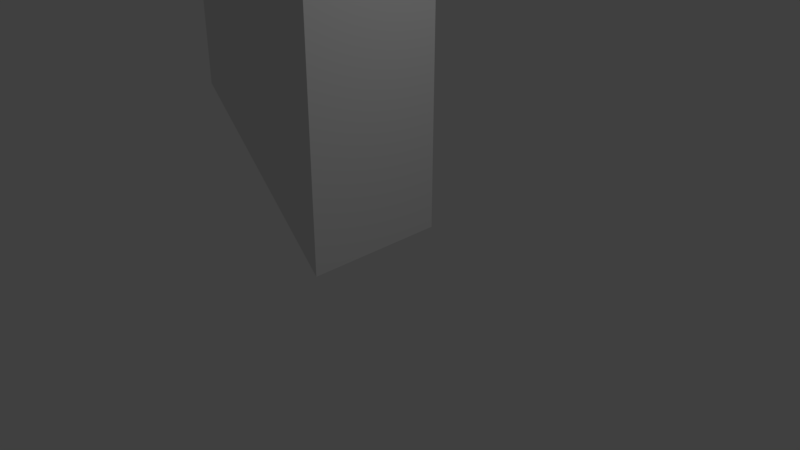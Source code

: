 # Source: Periscope.blend  (saved by Blender 2.79.0; exported with 4.5.12 LTS)
import bpy
from mathutils import Matrix  # noqa: F401  (used for matrix-valued properties, if any)

bpy.ops.wm.read_factory_settings(use_empty=True)
scene = bpy.context.scene
scene.name = 'Scene'

# ---- collections
col_collection_1 = bpy.data.collections.new('Collection 1'); scene.collection.children.link(col_collection_1)

# ---- world
world_world = bpy.data.worlds.new('World'); scene.world = world_world
world_world.color = (0.05088, 0.05088, 0.05088)
world_world.use_sun_shadow = False
world_world.sun_shadow_jitter_overblur = 0.0
world_world.cycles.sampling_method = 'MANUAL'

# ---- cameras
cam_camera = bpy.data.cameras.new('Camera')
cam_camera.clip_end = 100.0
cam_camera.lens = 35.0
cam_camera.sensor_width = 32.0
cam_camera.sensor_height = 18.0
cam_camera.ortho_scale = 7.314
cam_camera.dof.focus_distance = 0.0
cam_camera.dof.aperture_fstop = 128.0

# ---- lights
light_lamp = bpy.data.lights.new('Lamp', 'POINT')
light_lamp.transmission_factor = 0.0
light_lamp.cutoff_distance = 30.0
light_lamp.energy = 100.0
light_lamp.shadow_buffer_clip_start = 1.001
light_lamp.shadow_soft_size = 0.1
light_lamp.shadow_maximum_resolution = 0.006
light_lamp.use_absolute_resolution = True

# ---- meshes
me_cube_002 = bpy.data.meshes.new('Cube.002')
me_cube_002.from_pydata([(-0.0008937, -0.8648, 0.00089), (-0.0008937, 1.135, 0.00089), (1.999, -0.8648, -1.999), (1.999, 1.135, -1.999), (1.999, -0.8648, -3.999), (1.999, 1.135, -3.999), (-0.0008934, -0.8648, -1.999), (-0.0008934, 1.135, -1.999), (1.999, -0.8648, -5.999), (1.999, 1.135, -5.999), (-0.0008928, -0.8648, -3.999), (-0.0008928, 1.135, -3.999)], [], [(6, 0, 1, 7), (0, 6, 2), (7, 1, 3), (1, 0, 2, 3), (7, 3, 2, 6), (2, 4, 5, 3), (3, 5, 11, 7), (7, 11, 10, 6), (6, 10, 4, 2), (11, 5, 4, 10), (4, 8, 9, 5), (8, 4, 10), (5, 9, 11), (9, 8, 10, 11)])
me_cube_002.use_remesh_preserve_volume = False
me_cube_002.use_remesh_preserve_attributes = False
me_cube_002.use_mirror_vertex_groups = False
me_cube_002.update()

# ---- objects
ob_cube = bpy.data.objects.new('Cube', me_cube_002)
ob_lamp = bpy.data.objects.new('Lamp', light_lamp)
ob_camera = bpy.data.objects.new('Camera', cam_camera)

# ---- transforms, parenting, visibility, modifiers, constraints
ob_cube.location = (0.0, 0.0, 0.0)
ob_cube.rotation_euler = (0.0, 3.142, -0.0)
ob_cube.lineart.crease_threshold = 0.0
ob_lamp.location = (4.076, 1.005, 5.904)
ob_lamp.rotation_euler = (0.6503, 0.05522, 1.866)
ob_lamp.lock_rotations_4d = False
ob_lamp.empty_display_type = 'ARROWS'
ob_lamp.color = (0.0, 0.0, 0.0, 0.0)
ob_lamp.lineart.crease_threshold = 0.0
ob_camera.location = (7.481, -6.508, 5.344)
ob_camera.rotation_euler = (1.109, 0.0, 0.8149)
ob_camera.lock_rotations_4d = False
ob_camera.empty_display_type = 'ARROWS'
ob_camera.color = (0.0, 0.0, 0.0, 0.0)
ob_camera.display_type = 'WIRE'
ob_camera.lineart.crease_threshold = 0.0

# ---- collection membership
col_collection_1.objects.link(ob_cube)
col_collection_1.objects.link(ob_lamp)
col_collection_1.objects.link(ob_camera)

# ---- scene / render settings (as saved in the file)
scene.camera = ob_camera
scene.frame_start = 1; scene.frame_end = 250; scene.frame_set(0)
scene.render.engine = 'BLENDER_EEVEE_NEXT'
scene.render.resolution_percentage = 50
scene.render.dither_intensity = 0.0
scene.cycles.use_denoising = False
scene.cycles.samples = 128
scene.cycles.sampling_pattern = 'TABULATED_SOBOL'
scene.cycles.use_adaptive_sampling = False
scene.cycles.use_light_tree = False
scene.cycles.blur_glossy = 0.0
scene.cycles.sample_clamp_indirect = 0.0
scene.view_settings.view_transform = 'Standard'
bpy.context.view_layer.update()
